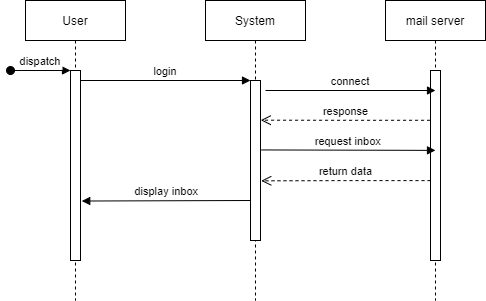

The diagram above was exported from draw.io. Its source (the exported page's mxGraphModel, read from the mxfile embedded in the PNG):
<mxGraphModel dx="1166" dy="762" grid="1" gridSize="10" guides="1" tooltips="1" connect="1" arrows="1" fold="1" page="1" pageScale="1" pageWidth="850" pageHeight="1100" math="0" shadow="0">
  <root>
    <mxCell id="0" />
    <mxCell id="1" parent="0" />
    <mxCell id="3nuBFxr9cyL0pnOWT2aG-1" value="User" style="shape=umlLifeline;perimeter=lifelinePerimeter;container=1;collapsible=0;recursiveResize=0;rounded=0;shadow=0;strokeWidth=1;" parent="1" vertex="1">
      <mxGeometry x="120" y="80" width="100" height="300" as="geometry" />
    </mxCell>
    <mxCell id="3nuBFxr9cyL0pnOWT2aG-2" value="" style="points=[];perimeter=orthogonalPerimeter;rounded=0;shadow=0;strokeWidth=1;" parent="3nuBFxr9cyL0pnOWT2aG-1" vertex="1">
      <mxGeometry x="45" y="70" width="10" height="190" as="geometry" />
    </mxCell>
    <mxCell id="3nuBFxr9cyL0pnOWT2aG-3" value="dispatch" style="verticalAlign=bottom;startArrow=oval;endArrow=block;startSize=8;shadow=0;strokeWidth=1;" parent="3nuBFxr9cyL0pnOWT2aG-1" target="3nuBFxr9cyL0pnOWT2aG-2" edge="1">
      <mxGeometry relative="1" as="geometry">
        <mxPoint x="-15" y="70" as="sourcePoint" />
      </mxGeometry>
    </mxCell>
    <mxCell id="3nuBFxr9cyL0pnOWT2aG-5" value="System" style="shape=umlLifeline;perimeter=lifelinePerimeter;container=1;collapsible=0;recursiveResize=0;rounded=0;shadow=0;strokeWidth=1;" parent="1" vertex="1">
      <mxGeometry x="300" y="80" width="100" height="300" as="geometry" />
    </mxCell>
    <mxCell id="3nuBFxr9cyL0pnOWT2aG-6" value="" style="points=[];perimeter=orthogonalPerimeter;rounded=0;shadow=0;strokeWidth=1;" parent="3nuBFxr9cyL0pnOWT2aG-5" vertex="1">
      <mxGeometry x="45" y="80" width="10" height="160" as="geometry" />
    </mxCell>
    <mxCell id="3nuBFxr9cyL0pnOWT2aG-8" value="login" style="verticalAlign=bottom;endArrow=block;entryX=0;entryY=0;shadow=0;strokeWidth=1;" parent="1" source="3nuBFxr9cyL0pnOWT2aG-2" target="3nuBFxr9cyL0pnOWT2aG-6" edge="1">
      <mxGeometry relative="1" as="geometry">
        <mxPoint x="275" y="160" as="sourcePoint" />
      </mxGeometry>
    </mxCell>
    <mxCell id="3nuBFxr9cyL0pnOWT2aG-9" value="display inbox" style="verticalAlign=bottom;endArrow=block;shadow=0;strokeWidth=1;entryX=1.124;entryY=0.687;entryDx=0;entryDy=0;entryPerimeter=0;exitX=0.021;exitY=0.75;exitDx=0;exitDy=0;exitPerimeter=0;" parent="1" source="3nuBFxr9cyL0pnOWT2aG-6" target="3nuBFxr9cyL0pnOWT2aG-2" edge="1">
      <mxGeometry relative="1" as="geometry">
        <mxPoint x="340" y="280" as="sourcePoint" />
        <mxPoint x="180" y="280" as="targetPoint" />
      </mxGeometry>
    </mxCell>
    <mxCell id="xmJiGqqYYISHimPBdQUm-2" value="mail server" style="shape=umlLifeline;perimeter=lifelinePerimeter;whiteSpace=wrap;html=1;container=1;collapsible=0;recursiveResize=0;outlineConnect=0;" parent="1" vertex="1">
      <mxGeometry x="480" y="80" width="100" height="300" as="geometry" />
    </mxCell>
    <mxCell id="xmJiGqqYYISHimPBdQUm-7" value="" style="points=[];perimeter=orthogonalPerimeter;rounded=0;shadow=0;strokeWidth=1;" parent="xmJiGqqYYISHimPBdQUm-2" vertex="1">
      <mxGeometry x="45" y="70" width="10" height="190" as="geometry" />
    </mxCell>
    <mxCell id="xmJiGqqYYISHimPBdQUm-9" value="return data" style="html=1;verticalAlign=bottom;endArrow=open;dashed=1;endSize=8;rounded=0;edgeStyle=orthogonalEdgeStyle;exitX=-0.042;exitY=0.262;exitDx=0;exitDy=0;exitPerimeter=0;entryX=1.074;entryY=0.627;entryDx=0;entryDy=0;entryPerimeter=0;" parent="xmJiGqqYYISHimPBdQUm-2" target="3nuBFxr9cyL0pnOWT2aG-6" edge="1">
      <mxGeometry relative="1" as="geometry">
        <mxPoint x="44.999999999999886" y="180.10000000000002" as="sourcePoint" />
        <mxPoint x="-110" y="179" as="targetPoint" />
      </mxGeometry>
    </mxCell>
    <mxCell id="xmJiGqqYYISHimPBdQUm-3" value="connect" style="verticalAlign=bottom;endArrow=block;entryX=0;entryY=0;shadow=0;strokeWidth=1;" parent="1" edge="1">
      <mxGeometry relative="1" as="geometry">
        <mxPoint x="360" y="170.0000000000001" as="sourcePoint" />
        <mxPoint x="530" y="170.0000000000001" as="targetPoint" />
      </mxGeometry>
    </mxCell>
    <mxCell id="xmJiGqqYYISHimPBdQUm-8" value="request inbox" style="verticalAlign=bottom;endArrow=block;entryX=0;entryY=0;shadow=0;strokeWidth=1;exitX=1.074;exitY=0.434;exitDx=0;exitDy=0;exitPerimeter=0;" parent="1" source="3nuBFxr9cyL0pnOWT2aG-6" edge="1">
      <mxGeometry relative="1" as="geometry">
        <mxPoint x="360" y="229.8800000000001" as="sourcePoint" />
        <mxPoint x="530" y="229.8800000000001" as="targetPoint" />
      </mxGeometry>
    </mxCell>
    <mxCell id="xmJiGqqYYISHimPBdQUm-5" value="response" style="html=1;verticalAlign=bottom;endArrow=open;dashed=1;endSize=8;rounded=0;edgeStyle=orthogonalEdgeStyle;exitX=-0.042;exitY=0.262;exitDx=0;exitDy=0;exitPerimeter=0;entryX=1.028;entryY=0.248;entryDx=0;entryDy=0;entryPerimeter=0;" parent="1" source="xmJiGqqYYISHimPBdQUm-7" target="3nuBFxr9cyL0pnOWT2aG-6" edge="1">
      <mxGeometry relative="1" as="geometry">
        <mxPoint x="510" y="200" as="sourcePoint" />
        <mxPoint x="390" y="200" as="targetPoint" />
      </mxGeometry>
    </mxCell>
  </root>
</mxGraphModel>